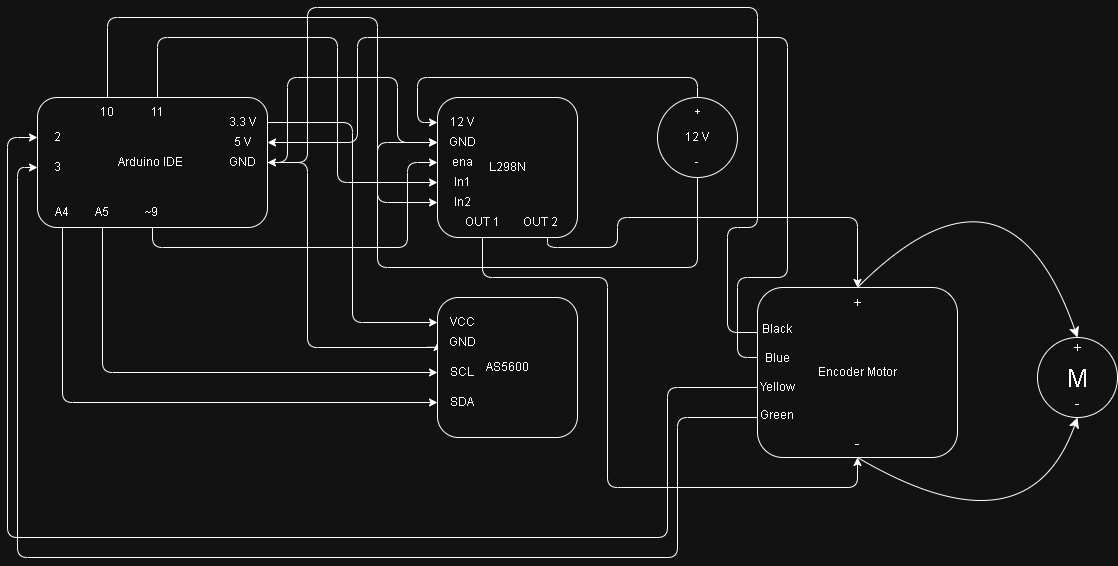

The diagram above was exported from draw.io. Its source (the exported page's mxGraphModel, read from the mxfile embedded in the PNG):
<mxGraphModel dx="1665" dy="795" grid="1" gridSize="10" guides="1" tooltips="1" connect="1" arrows="1" fold="1" page="1" pageScale="1" pageWidth="827" pageHeight="1169" math="0" shadow="0">
  <root>
    <mxCell id="0" />
    <mxCell id="1" parent="0" />
    <mxCell id="U1KdHOwW0eD0lBFcpaFh-1" parent="1" style="rounded=1;whiteSpace=wrap;html=1;" value="Arduino IDE&amp;nbsp;" vertex="1">
      <mxGeometry height="130" width="230" x="150" y="120" as="geometry" />
    </mxCell>
    <mxCell id="U1KdHOwW0eD0lBFcpaFh-24" edge="1" parent="1" source="U1KdHOwW0eD0lBFcpaFh-2" style="edgeStyle=orthogonalEdgeStyle;rounded=1;orthogonalLoop=1;jettySize=auto;html=1;exitX=1;exitY=0.5;exitDx=0;exitDy=0;entryX=0;entryY=0.5;entryDx=0;entryDy=0;" target="U1KdHOwW0eD0lBFcpaFh-15">
      <mxGeometry relative="1" as="geometry">
        <Array as="points">
          <mxPoint x="465" y="145" />
          <mxPoint x="465" y="345" />
        </Array>
      </mxGeometry>
    </mxCell>
    <mxCell id="U1KdHOwW0eD0lBFcpaFh-2" parent="1" style="text;strokeColor=none;align=center;fillColor=none;html=1;verticalAlign=middle;whiteSpace=wrap;rounded=1;" value="3.3 V" vertex="1">
      <mxGeometry height="30" width="50" x="330" y="130" as="geometry" />
    </mxCell>
    <mxCell id="U1KdHOwW0eD0lBFcpaFh-25" edge="1" parent="1" source="ovl75Ru8GslIizTa9VeG-2" style="edgeStyle=orthogonalEdgeStyle;rounded=1;orthogonalLoop=1;jettySize=auto;html=1;exitX=0.5;exitY=0;exitDx=0;exitDy=0;entryX=0;entryY=0.5;entryDx=0;entryDy=0;" target="U1KdHOwW0eD0lBFcpaFh-13">
      <mxGeometry relative="1" as="geometry">
        <Array as="points">
          <mxPoint x="270" y="60" />
          <mxPoint x="450" y="60" />
          <mxPoint x="450" y="205" />
        </Array>
      </mxGeometry>
    </mxCell>
    <mxCell id="U1KdHOwW0eD0lBFcpaFh-3" parent="1" style="text;strokeColor=none;align=center;fillColor=none;html=1;verticalAlign=middle;whiteSpace=wrap;rounded=1;" value="5 V" vertex="1">
      <mxGeometry height="30" width="50" x="330" y="150" as="geometry" />
    </mxCell>
    <mxCell id="U1KdHOwW0eD0lBFcpaFh-26" edge="1" parent="1" source="U1KdHOwW0eD0lBFcpaFh-4" style="edgeStyle=orthogonalEdgeStyle;rounded=1;orthogonalLoop=1;jettySize=auto;html=1;exitX=1;exitY=0.5;exitDx=0;exitDy=0;entryX=0;entryY=0.5;entryDx=0;entryDy=0;" target="U1KdHOwW0eD0lBFcpaFh-11">
      <mxGeometry relative="1" as="geometry">
        <Array as="points">
          <mxPoint x="400" y="185" />
          <mxPoint x="400" y="100" />
          <mxPoint x="510" y="100" />
          <mxPoint x="510" y="165" />
        </Array>
      </mxGeometry>
    </mxCell>
    <mxCell id="U1KdHOwW0eD0lBFcpaFh-27" edge="1" parent="1" source="U1KdHOwW0eD0lBFcpaFh-4" style="edgeStyle=orthogonalEdgeStyle;rounded=1;orthogonalLoop=1;jettySize=auto;html=1;exitX=1;exitY=0.5;exitDx=0;exitDy=0;entryX=0;entryY=0.5;entryDx=0;entryDy=0;" target="U1KdHOwW0eD0lBFcpaFh-16">
      <mxGeometry relative="1" as="geometry">
        <Array as="points">
          <mxPoint x="420" y="185" />
          <mxPoint x="420" y="370" />
          <mxPoint x="550" y="370" />
        </Array>
      </mxGeometry>
    </mxCell>
    <mxCell id="U1KdHOwW0eD0lBFcpaFh-37" edge="1" parent="1" source="ovl75Ru8GslIizTa9VeG-1" style="edgeStyle=orthogonalEdgeStyle;rounded=1;orthogonalLoop=1;jettySize=auto;html=1;exitX=0.5;exitY=0;exitDx=0;exitDy=0;entryX=0;entryY=0.5;entryDx=0;entryDy=0;" target="U1KdHOwW0eD0lBFcpaFh-14">
      <mxGeometry relative="1" as="geometry">
        <Array as="points">
          <mxPoint x="220" y="40" />
          <mxPoint x="490" y="40" />
          <mxPoint x="490" y="225" />
        </Array>
      </mxGeometry>
    </mxCell>
    <mxCell id="U1KdHOwW0eD0lBFcpaFh-4" parent="1" style="text;strokeColor=none;align=center;fillColor=none;html=1;verticalAlign=middle;whiteSpace=wrap;rounded=1;" value="GND" vertex="1">
      <mxGeometry height="30" width="50" x="330" y="170" as="geometry" />
    </mxCell>
    <mxCell id="U1KdHOwW0eD0lBFcpaFh-47" edge="1" parent="1" source="U1KdHOwW0eD0lBFcpaFh-5" style="edgeStyle=orthogonalEdgeStyle;rounded=1;orthogonalLoop=1;jettySize=auto;html=1;exitX=0.5;exitY=1;exitDx=0;exitDy=0;entryX=0;entryY=0.5;entryDx=0;entryDy=0;" target="U1KdHOwW0eD0lBFcpaFh-18">
      <mxGeometry relative="1" as="geometry" />
    </mxCell>
    <mxCell id="U1KdHOwW0eD0lBFcpaFh-5" parent="1" style="text;strokeColor=none;align=center;fillColor=none;html=1;verticalAlign=middle;whiteSpace=wrap;rounded=1;" value="A4" vertex="1">
      <mxGeometry height="30" width="50" x="150" y="220" as="geometry" />
    </mxCell>
    <mxCell id="U1KdHOwW0eD0lBFcpaFh-46" edge="1" parent="1" source="U1KdHOwW0eD0lBFcpaFh-6" style="edgeStyle=orthogonalEdgeStyle;rounded=1;orthogonalLoop=1;jettySize=auto;html=1;exitX=0.5;exitY=1;exitDx=0;exitDy=0;entryX=0;entryY=0.5;entryDx=0;entryDy=0;" target="U1KdHOwW0eD0lBFcpaFh-17">
      <mxGeometry relative="1" as="geometry" />
    </mxCell>
    <mxCell id="U1KdHOwW0eD0lBFcpaFh-6" parent="1" style="text;strokeColor=none;align=center;fillColor=none;html=1;verticalAlign=middle;whiteSpace=wrap;rounded=1;" value="A5" vertex="1">
      <mxGeometry height="30" width="50" x="190" y="220" as="geometry" />
    </mxCell>
    <mxCell id="U1KdHOwW0eD0lBFcpaFh-8" parent="1" style="rounded=1;whiteSpace=wrap;html=1;" value="L298N" vertex="1">
      <mxGeometry height="140" width="140" x="550" y="120" as="geometry" />
    </mxCell>
    <mxCell id="U1KdHOwW0eD0lBFcpaFh-9" parent="1" style="rounded=1;whiteSpace=wrap;html=1;" value="AS5600" vertex="1">
      <mxGeometry height="140" width="140" x="550" y="320" as="geometry" />
    </mxCell>
    <mxCell id="U1KdHOwW0eD0lBFcpaFh-10" parent="1" style="text;strokeColor=none;align=center;fillColor=none;html=1;verticalAlign=middle;whiteSpace=wrap;rounded=1;" value="12 V" vertex="1">
      <mxGeometry height="30" width="50" x="550" y="130" as="geometry" />
    </mxCell>
    <mxCell id="U1KdHOwW0eD0lBFcpaFh-11" parent="1" style="text;strokeColor=none;align=center;fillColor=none;html=1;verticalAlign=middle;whiteSpace=wrap;rounded=1;" value="GND" vertex="1">
      <mxGeometry height="30" width="50" x="550" y="150" as="geometry" />
    </mxCell>
    <mxCell id="U1KdHOwW0eD0lBFcpaFh-12" parent="1" style="text;strokeColor=none;align=center;fillColor=none;html=1;verticalAlign=middle;whiteSpace=wrap;rounded=1;" value="ena" vertex="1">
      <mxGeometry height="30" width="50" x="550" y="170" as="geometry" />
    </mxCell>
    <mxCell id="U1KdHOwW0eD0lBFcpaFh-13" parent="1" style="text;strokeColor=none;align=center;fillColor=none;html=1;verticalAlign=middle;whiteSpace=wrap;rounded=1;" value="In1" vertex="1">
      <mxGeometry height="30" width="50" x="550" y="190" as="geometry" />
    </mxCell>
    <mxCell id="U1KdHOwW0eD0lBFcpaFh-14" parent="1" style="text;strokeColor=none;align=center;fillColor=none;html=1;verticalAlign=middle;whiteSpace=wrap;rounded=1;" value="In2" vertex="1">
      <mxGeometry height="30" width="50" x="550" y="210" as="geometry" />
    </mxCell>
    <mxCell id="U1KdHOwW0eD0lBFcpaFh-15" parent="1" style="text;strokeColor=none;align=center;fillColor=none;html=1;verticalAlign=middle;whiteSpace=wrap;rounded=1;" value="VCC" vertex="1">
      <mxGeometry height="30" width="50" x="550" y="330" as="geometry" />
    </mxCell>
    <mxCell id="U1KdHOwW0eD0lBFcpaFh-16" parent="1" style="text;strokeColor=none;align=center;fillColor=none;html=1;verticalAlign=middle;whiteSpace=wrap;rounded=1;" value="GND" vertex="1">
      <mxGeometry height="30" width="50" x="550" y="350" as="geometry" />
    </mxCell>
    <mxCell id="U1KdHOwW0eD0lBFcpaFh-17" parent="1" style="text;strokeColor=none;align=center;fillColor=none;html=1;verticalAlign=middle;whiteSpace=wrap;rounded=1;" value="SCL" vertex="1">
      <mxGeometry height="30" width="50" x="550" y="380" as="geometry" />
    </mxCell>
    <mxCell id="U1KdHOwW0eD0lBFcpaFh-18" parent="1" style="text;strokeColor=none;align=center;fillColor=none;html=1;verticalAlign=middle;whiteSpace=wrap;rounded=1;" value="SDA" vertex="1">
      <mxGeometry height="30" width="50" x="550" y="410" as="geometry" />
    </mxCell>
    <mxCell id="U1KdHOwW0eD0lBFcpaFh-19" parent="1" style="ellipse;whiteSpace=wrap;html=1;aspect=fixed;rounded=1;" value="12 V" vertex="1">
      <mxGeometry height="80" width="80" x="770" y="120" as="geometry" />
    </mxCell>
    <mxCell id="U1KdHOwW0eD0lBFcpaFh-20" parent="1" style="ellipse;whiteSpace=wrap;html=1;aspect=fixed;rounded=1;" value="" vertex="1">
      <mxGeometry height="80" width="80" x="1150" y="360" as="geometry" />
    </mxCell>
    <mxCell id="U1KdHOwW0eD0lBFcpaFh-38" edge="1" parent="1" source="U1KdHOwW0eD0lBFcpaFh-28" style="edgeStyle=orthogonalEdgeStyle;rounded=1;orthogonalLoop=1;jettySize=auto;html=1;exitX=0.5;exitY=1;exitDx=0;exitDy=0;entryX=0;entryY=0.5;entryDx=0;entryDy=0;" target="U1KdHOwW0eD0lBFcpaFh-12">
      <mxGeometry relative="1" as="geometry">
        <Array as="points">
          <mxPoint x="265" y="270" />
          <mxPoint x="520" y="270" />
          <mxPoint x="520" y="185" />
        </Array>
      </mxGeometry>
    </mxCell>
    <mxCell id="U1KdHOwW0eD0lBFcpaFh-28" parent="1" style="text;strokeColor=none;align=center;fillColor=none;html=1;verticalAlign=middle;whiteSpace=wrap;rounded=1;" value="~9&amp;nbsp;" vertex="1">
      <mxGeometry height="30" width="50" x="240" y="220" as="geometry" />
    </mxCell>
    <mxCell id="U1KdHOwW0eD0lBFcpaFh-41" edge="1" parent="1" source="U1KdHOwW0eD0lBFcpaFh-29" style="edgeStyle=orthogonalEdgeStyle;rounded=1;orthogonalLoop=1;jettySize=auto;html=1;exitX=0.5;exitY=0;exitDx=0;exitDy=0;entryX=0;entryY=0.5;entryDx=0;entryDy=0;" target="U1KdHOwW0eD0lBFcpaFh-10">
      <mxGeometry relative="1" as="geometry" />
    </mxCell>
    <mxCell id="U1KdHOwW0eD0lBFcpaFh-29" parent="1" style="text;strokeColor=none;align=center;fillColor=none;html=1;verticalAlign=middle;whiteSpace=wrap;rounded=1;" value="+&lt;span style=&quot;color: rgba(0, 0, 0, 0); font-family: monospace; font-size: 0px; text-align: start; text-wrap-mode: nowrap;&quot;&gt;%3CmxGraphModel%3E%3Croot%3E%3CmxCell%20id%3D%220%22%2F%3E%3CmxCell%20id%3D%221%22%20parent%3D%220%22%2F%3E%3CmxCell%20id%3D%222%22%20value%3D%22GND%22%20style%3D%22text%3BstrokeColor%3Dnone%3Balign%3Dcenter%3BfillColor%3Dnone%3Bhtml%3D1%3BverticalAlign%3Dmiddle%3BwhiteSpace%3Dwrap%3Brounded%3D0%3B%22%20vertex%3D%221%22%20parent%3D%221%22%3E%3CmxGeometry%20x%3D%22330%22%20y%3D%22170%22%20width%3D%2250%22%20height%3D%2230%22%20as%3D%22geometry%22%2F%3E%3C%2FmxCell%3E%3C%2Froot%3E%3C%2FmxGraphModel%3E&lt;/span&gt;" vertex="1">
      <mxGeometry height="30" width="50" x="785" y="120" as="geometry" />
    </mxCell>
    <mxCell id="U1KdHOwW0eD0lBFcpaFh-42" edge="1" parent="1" source="U1KdHOwW0eD0lBFcpaFh-30" style="edgeStyle=orthogonalEdgeStyle;rounded=1;orthogonalLoop=1;jettySize=auto;html=1;exitX=0.5;exitY=1;exitDx=0;exitDy=0;entryX=0;entryY=0.5;entryDx=0;entryDy=0;" target="U1KdHOwW0eD0lBFcpaFh-11">
      <mxGeometry relative="1" as="geometry">
        <Array as="points">
          <mxPoint x="810" y="290" />
          <mxPoint x="490" y="290" />
          <mxPoint x="490" y="165" />
        </Array>
      </mxGeometry>
    </mxCell>
    <mxCell id="U1KdHOwW0eD0lBFcpaFh-30" parent="1" style="text;strokeColor=none;align=center;fillColor=none;html=1;verticalAlign=middle;whiteSpace=wrap;rounded=1;" value="-" vertex="1">
      <mxGeometry height="30" width="50" x="785" y="170" as="geometry" />
    </mxCell>
    <mxCell id="U1KdHOwW0eD0lBFcpaFh-48" edge="1" parent="1" source="U1KdHOwW0eD0lBFcpaFh-35" style="edgeStyle=orthogonalEdgeStyle;rounded=1;orthogonalLoop=1;jettySize=auto;html=1;exitX=0.5;exitY=1;exitDx=0;exitDy=0;entryX=0.5;entryY=1;entryDx=0;entryDy=0;" target="QZMxDSALTUd2KUNWvNcH-5">
      <mxGeometry relative="1" as="geometry">
        <Array as="points">
          <mxPoint x="595" y="300" />
          <mxPoint x="720" y="300" />
          <mxPoint x="720" y="510" />
          <mxPoint x="970" y="510" />
        </Array>
        <mxPoint x="938.375" y="446.75" as="targetPoint" />
      </mxGeometry>
    </mxCell>
    <mxCell id="U1KdHOwW0eD0lBFcpaFh-35" parent="1" style="text;strokeColor=none;align=center;fillColor=none;html=1;verticalAlign=middle;whiteSpace=wrap;rounded=1;" value="OUT 1" vertex="1">
      <mxGeometry height="30" width="50" x="570" y="230" as="geometry" />
    </mxCell>
    <mxCell id="U1KdHOwW0eD0lBFcpaFh-49" edge="1" parent="1" source="U1KdHOwW0eD0lBFcpaFh-36" style="edgeStyle=orthogonalEdgeStyle;rounded=1;orthogonalLoop=1;jettySize=auto;html=1;exitX=0.5;exitY=1;exitDx=0;exitDy=0;entryX=0.5;entryY=0;entryDx=0;entryDy=0;" target="QZMxDSALTUd2KUNWvNcH-5">
      <mxGeometry relative="1" as="geometry">
        <Array as="points">
          <mxPoint x="660" y="270" />
          <mxPoint x="730" y="270" />
          <mxPoint x="730" y="240" />
          <mxPoint x="970" y="240" />
        </Array>
        <mxPoint x="938.375" y="310" as="targetPoint" />
      </mxGeometry>
    </mxCell>
    <mxCell id="U1KdHOwW0eD0lBFcpaFh-36" parent="1" style="text;strokeColor=none;align=center;fillColor=none;html=1;verticalAlign=middle;whiteSpace=wrap;rounded=1;" value="OUT 2&lt;span style=&quot;white-space: pre;&quot;&gt;&#09;&lt;/span&gt;" vertex="1">
      <mxGeometry height="30" width="60" x="630" y="230" as="geometry" />
    </mxCell>
    <mxCell id="U1KdHOwW0eD0lBFcpaFh-21" parent="1" style="text;strokeColor=none;align=center;fillColor=none;html=1;verticalAlign=middle;whiteSpace=wrap;rounded=1;" value="&lt;font style=&quot;font-size: 25px;&quot;&gt;M&lt;/font&gt;" vertex="1">
      <mxGeometry height="30" width="80" x="1150" y="385" as="geometry" />
    </mxCell>
    <mxCell id="QZMxDSALTUd2KUNWvNcH-5" parent="1" style="rounded=1;whiteSpace=wrap;html=1;" value="Encoder Motor" vertex="1">
      <mxGeometry height="170" width="200" x="870" y="310" as="geometry" />
    </mxCell>
    <mxCell id="QZMxDSALTUd2KUNWvNcH-8" edge="1" parent="1" source="QZMxDSALTUd2KUNWvNcH-6" style="edgeStyle=none;curved=1;rounded=0;orthogonalLoop=1;jettySize=auto;html=1;exitX=0.5;exitY=0;exitDx=0;exitDy=0;fontSize=12;startSize=8;endSize=8;entryX=0.5;entryY=0;entryDx=0;entryDy=0;" target="U1KdHOwW0eD0lBFcpaFh-20">
      <mxGeometry relative="1" as="geometry">
        <Array as="points">
          <mxPoint x="1120" y="160" />
        </Array>
        <mxPoint x="1140" y="240" as="targetPoint" />
      </mxGeometry>
    </mxCell>
    <mxCell id="QZMxDSALTUd2KUNWvNcH-6" parent="1" style="text;strokeColor=none;fillColor=none;html=1;align=center;verticalAlign=middle;whiteSpace=wrap;rounded=0;fontSize=16;" value="+" vertex="1">
      <mxGeometry height="30" width="60" x="940" y="310" as="geometry" />
    </mxCell>
    <mxCell id="QZMxDSALTUd2KUNWvNcH-11" edge="1" parent="1" source="QZMxDSALTUd2KUNWvNcH-7" style="edgeStyle=none;curved=1;rounded=0;orthogonalLoop=1;jettySize=auto;html=1;exitX=0.5;exitY=1;exitDx=0;exitDy=0;entryX=0.5;entryY=1;entryDx=0;entryDy=0;fontSize=12;startSize=8;endSize=8;" target="U1KdHOwW0eD0lBFcpaFh-20">
      <mxGeometry relative="1" as="geometry">
        <Array as="points">
          <mxPoint x="1140" y="580" />
        </Array>
      </mxGeometry>
    </mxCell>
    <mxCell id="QZMxDSALTUd2KUNWvNcH-7" parent="1" style="text;strokeColor=none;fillColor=none;html=1;align=center;verticalAlign=middle;whiteSpace=wrap;rounded=0;fontSize=16;" value="-" vertex="1">
      <mxGeometry height="30" width="60" x="940" y="450" as="geometry" />
    </mxCell>
    <mxCell id="QZMxDSALTUd2KUNWvNcH-9" parent="1" style="text;strokeColor=none;fillColor=none;html=1;align=center;verticalAlign=middle;whiteSpace=wrap;rounded=0;fontSize=16;" value="+" vertex="1">
      <mxGeometry height="30" width="60" x="1160" y="355" as="geometry" />
    </mxCell>
    <mxCell id="QZMxDSALTUd2KUNWvNcH-10" parent="1" style="text;strokeColor=none;fillColor=none;html=1;align=center;verticalAlign=middle;whiteSpace=wrap;rounded=0;fontSize=16;" value="-" vertex="1">
      <mxGeometry height="30" width="60" x="1160" y="410" as="geometry" />
    </mxCell>
    <mxCell id="QZMxDSALTUd2KUNWvNcH-12" parent="1" style="text;strokeColor=none;fillColor=none;html=1;align=center;verticalAlign=middle;whiteSpace=wrap;rounded=0;fontSize=12;" value="Black&lt;div&gt;&lt;br&gt;&lt;/div&gt;&lt;div&gt;Blue&lt;/div&gt;&lt;div&gt;&lt;br&gt;&lt;/div&gt;&lt;div&gt;Yellow&lt;/div&gt;&lt;div&gt;&lt;br&gt;&lt;/div&gt;&lt;div&gt;Green&lt;/div&gt;" vertex="1">
      <mxGeometry height="110" width="60" x="860" y="340" as="geometry" />
    </mxCell>
    <mxCell id="QZMxDSALTUd2KUNWvNcH-15" edge="1" parent="1" style="edgeStyle=orthogonalEdgeStyle;rounded=1;orthogonalLoop=1;jettySize=auto;html=1;exitX=0.5;exitY=0;exitDx=0;exitDy=0;entryX=1;entryY=0.5;entryDx=0;entryDy=0;" target="U1KdHOwW0eD0lBFcpaFh-4">
      <mxGeometry relative="1" as="geometry">
        <Array as="points">
          <mxPoint x="840" y="355" />
          <mxPoint x="840" y="250" />
          <mxPoint x="870" y="250" />
          <mxPoint x="870" y="30" />
          <mxPoint x="420" y="30" />
          <mxPoint x="420" y="185" />
        </Array>
        <mxPoint x="870" y="355" as="sourcePoint" />
        <mxPoint x="410" y="190" as="targetPoint" />
      </mxGeometry>
    </mxCell>
    <mxCell id="QZMxDSALTUd2KUNWvNcH-16" edge="1" parent="1" style="edgeStyle=orthogonalEdgeStyle;rounded=1;orthogonalLoop=1;jettySize=auto;html=1;exitX=1;exitY=0.5;exitDx=0;exitDy=0;entryX=1;entryY=0.5;entryDx=0;entryDy=0;" target="U1KdHOwW0eD0lBFcpaFh-3">
      <mxGeometry relative="1" as="geometry">
        <Array as="points">
          <mxPoint x="850" y="380" />
          <mxPoint x="850" y="300" />
          <mxPoint x="900" y="300" />
          <mxPoint x="900" y="60" />
          <mxPoint x="470" y="60" />
          <mxPoint x="470" y="165" />
        </Array>
        <mxPoint x="870" y="380" as="sourcePoint" />
        <mxPoint x="470" y="170" as="targetPoint" />
      </mxGeometry>
    </mxCell>
    <mxCell id="QZMxDSALTUd2KUNWvNcH-17" edge="1" parent="1" style="edgeStyle=orthogonalEdgeStyle;rounded=1;orthogonalLoop=1;jettySize=auto;html=1;exitX=1;exitY=0.5;exitDx=0;exitDy=0;entryX=0;entryY=0.5;entryDx=0;entryDy=0;" target="QZMxDSALTUd2KUNWvNcH-18">
      <mxGeometry relative="1" as="geometry">
        <Array as="points">
          <mxPoint x="780" y="410" />
          <mxPoint x="780" y="560" />
          <mxPoint x="120" y="560" />
          <mxPoint x="120" y="160" />
        </Array>
        <mxPoint x="870" y="410" as="sourcePoint" />
        <mxPoint x="100" y="130" as="targetPoint" />
      </mxGeometry>
    </mxCell>
    <mxCell id="QZMxDSALTUd2KUNWvNcH-18" parent="1" style="text;strokeColor=none;align=center;fillColor=none;html=1;verticalAlign=middle;whiteSpace=wrap;rounded=1;" value="2" vertex="1">
      <mxGeometry height="30" width="40" x="150" y="145" as="geometry" />
    </mxCell>
    <mxCell id="QZMxDSALTUd2KUNWvNcH-19" edge="1" parent="1" style="edgeStyle=orthogonalEdgeStyle;rounded=1;orthogonalLoop=1;jettySize=auto;html=1;exitX=1;exitY=0.5;exitDx=0;exitDy=0;entryX=0;entryY=0.5;entryDx=0;entryDy=0;">
      <mxGeometry relative="1" as="geometry">
        <Array as="points">
          <mxPoint x="790" y="440" />
          <mxPoint x="790" y="580" />
          <mxPoint x="130" y="580" />
          <mxPoint x="130" y="190" />
        </Array>
        <mxPoint x="870" y="440" as="sourcePoint" />
        <mxPoint x="150" y="190" as="targetPoint" />
      </mxGeometry>
    </mxCell>
    <mxCell id="QZMxDSALTUd2KUNWvNcH-20" parent="1" style="text;strokeColor=none;align=center;fillColor=none;html=1;verticalAlign=middle;whiteSpace=wrap;rounded=1;" value="3" vertex="1">
      <mxGeometry height="30" width="40" x="150" y="175" as="geometry" />
    </mxCell>
    <mxCell id="ovl75Ru8GslIizTa9VeG-1" parent="1" style="text;strokeColor=none;align=center;fillColor=none;html=1;verticalAlign=middle;whiteSpace=wrap;rounded=1;" value="10" vertex="1">
      <mxGeometry height="30" width="40" x="200" y="120" as="geometry" />
    </mxCell>
    <mxCell id="ovl75Ru8GslIizTa9VeG-2" parent="1" style="text;strokeColor=none;align=center;fillColor=none;html=1;verticalAlign=middle;whiteSpace=wrap;rounded=1;" value="11" vertex="1">
      <mxGeometry height="30" width="40" x="250" y="120" as="geometry" />
    </mxCell>
  </root>
</mxGraphModel>